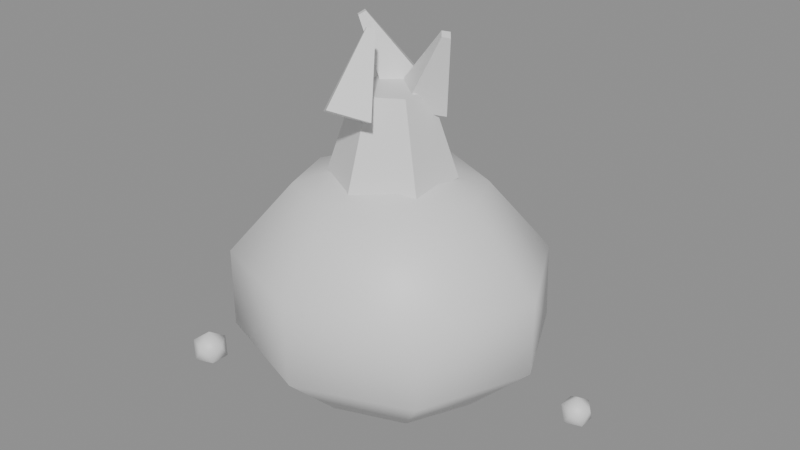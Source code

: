 # Source: ph_prop_soil_pouch.blend  (saved by Blender 5.0.119; exported with 4.5.12 LTS)
import bpy
from mathutils import Matrix  # noqa: F401  (used for matrix-valued properties, if any)

bpy.ops.wm.read_factory_settings(use_empty=True)
scene = bpy.context.scene
scene.name = 'Scene'

# ---- materials (node trees are filled in below, after node groups)
mat_mat_painted = bpy.data.materials.new('mat_painted')

# ---- material node trees
mat_mat_painted.use_nodes = True; mat_mat_painted.node_tree.nodes.clear()
_N = mat_mat_painted.node_tree.nodes; _L = mat_mat_painted.node_tree.links
n0 = _N.new('ShaderNodeBsdfPrincipled'); n0.name = 'Principled BSDF'; n0.location = (-200, 100)
n1 = _N.new('ShaderNodeOutputMaterial'); n1.name = 'Material Output'; n1.location = (200, 100)
_L.new(n0.outputs[0], n1.inputs[0])
n1.is_active_output = True

# ---- meshes
me_soil_pouch = bpy.data.meshes.new('soil_pouch')
me_soil_pouch.from_pydata([(-0.0004837, 0.0009566, 0.09508), (0.0002338, 0.03185, 0.08507), (-0.001287, 0.05284, 0.06259), (-0.0004214, 0.05381, 0.03514), (0.001321, 0.03264, 0.01221), (0.0003067, 0.0009012, 0.007179), (0.02378, 0.02162, 0.08467), (0.03967, 0.03608, 0.05972), (0.04066, 0.03617, 0.0325), (0.0257, 0.02151, 0.01138), (0.03376, -0.0005531, 0.08518), (0.0583, -0.0004065, 0.06029), (0.05783, 4.828e-05, 0.03359), (0.03451, -0.0001742, 0.01091), (0.02277, -0.0222, 0.08633), (0.03992, -0.03725, 0.06087), (0.04105, -0.03764, 0.03271), (0.02425, -0.02224, 0.01065), (-0.002045, -0.03051, 0.08577), (-0.0008087, -0.05162, 0.0608), (0.001501, -0.05328, 0.03269), (0.0004392, -0.03187, 0.01125), (-0.02642, -0.02066, 0.08412), (-0.04176, -0.03645, 0.05973), (-0.03995, -0.03787, 0.03226), (-0.02488, -0.02255, 0.01204), (-0.03518, 0.002362, 0.0831), (-0.05727, 0.001588, 0.05881), (-0.05784, -0.0002099, 0.03186), (-0.03628, -0.0002645, 0.01151), (-0.02336, 0.02352, 0.08379), (-0.04063, 0.0367, 0.06005), (-0.04112, 0.03789, 0.03246), (-0.02491, 0.02373, 0.01135), (0.0, 0.022, 0.0882), (0.0, 0.012, 0.1182), (0.01905, 0.011, 0.0882), (0.01039, 0.006, 0.1182), (0.01905, -0.011, 0.0882), (0.01039, -0.006, 0.1182), (0.0, -0.022, 0.0882), (0.0, -0.012, 0.1182), (-0.01905, -0.011, 0.0882), (-0.01039, -0.006, 0.1182), (-0.01905, 0.011, 0.0882), (-0.01039, 0.006, 0.1182), (0.00765, 0.01797, 0.1156), (0.01917, 0.004705, 0.1389), (0.01575, 0.008161, 0.1095), (0.02079, 0.002743, 0.1376), (0.005931, -0.00165, 0.1122), (0.01883, 0.0007809, 0.1382), (-0.002168, 0.008161, 0.1183), (0.01721, 0.002743, 0.1394), (-0.00713, 0.02215, 0.1166), (-0.01659, 0.006194, 0.1391), (0.003238, 0.0126, 0.1178), (-0.01452, 0.004284, 0.1393), (-0.004823, 0.003049, 0.1111), (-0.01613, 0.002375, 0.138), (-0.01519, 0.0126, 0.11), (-0.0182, 0.004284, 0.1377), (-0.0006743, -0.01176, 0.1092), (-0.002426, -0.005469, 0.1375), (0.009013, -0.02056, 0.1145), (-0.0004882, -0.007228, 0.1386), (-0.001261, -0.02935, 0.1187), (-0.002543, -0.008987, 0.1394), (-0.01095, -0.02056, 0.1133), (-0.004481, -0.007228, 0.1384), (0.07, -0.02, 0.0), (0.07579, -0.02421, 0.004422), (0.06779, -0.02681, 0.004422), (0.06284, -0.02, 0.004422), (0.06779, -0.01319, 0.004422), (0.07579, -0.01579, 0.004422), (0.07221, -0.02681, 0.01158), (0.06421, -0.02421, 0.01158), (0.06421, -0.01579, 0.01158), (0.07221, -0.01319, 0.01158), (0.07716, -0.02, 0.01158), (0.07, -0.02, 0.016), (0.062, 0.025, 0.0008), (0.06634, 0.02185, 0.004117), (0.06034, 0.0199, 0.004117), (0.05663, 0.025, 0.004117), (0.06034, 0.0301, 0.004117), (0.06634, 0.02815, 0.004117), (0.06366, 0.0199, 0.009483), (0.05766, 0.02185, 0.009483), (0.05766, 0.02815, 0.009483), (0.06366, 0.0301, 0.009483), (0.06737, 0.025, 0.009483), (0.062, 0.025, 0.0128), (-0.065, -0.03, 0.0004), (-0.05993, -0.03368, 0.004269), (-0.06693, -0.03595, 0.004269), (-0.07126, -0.03, 0.004269), (-0.06693, -0.02405, 0.004269), (-0.05993, -0.02632, 0.004269), (-0.06307, -0.03595, 0.01053), (-0.07007, -0.03368, 0.01053), (-0.07007, -0.02632, 0.01053), (-0.06307, -0.02405, 0.01053), (-0.05874, -0.03, 0.01053), (-0.065, -0.03, 0.0144)], [], [(5, 4, 9), (3, 2, 7, 8), (1, 0, 6), (4, 3, 8, 9), (2, 1, 6, 7), (7, 6, 10, 11), (5, 9, 13), (8, 7, 11, 12), (6, 0, 10), (9, 8, 12, 13), (11, 10, 14, 15), (5, 13, 17), (12, 11, 15, 16), (10, 0, 14), (13, 12, 16, 17), (15, 14, 18, 19), (5, 17, 21), (16, 15, 19, 20), (14, 0, 18), (17, 16, 20, 21), (19, 18, 22, 23), (5, 21, 25), (20, 19, 23, 24), (18, 0, 22), (21, 20, 24, 25), (23, 22, 26, 27), (5, 25, 29), (24, 23, 27, 28), (22, 0, 26), (25, 24, 28, 29), (27, 26, 30, 31), (5, 29, 33), (28, 27, 31, 32), (26, 0, 30), (29, 28, 32, 33), (31, 30, 1, 2), (5, 33, 4), (32, 31, 2, 3), (30, 0, 1), (33, 32, 3, 4), (34, 35, 37, 36), (36, 37, 39, 38), (38, 39, 41, 40), (40, 41, 43, 42), (37, 35, 45, 43, 41, 39), (42, 43, 45, 44), (44, 45, 35, 34), (34, 36, 38, 40, 42, 44), (46, 47, 49, 48), (48, 49, 51, 50), (49, 47, 53, 51), (50, 51, 53, 52), (52, 53, 47, 46), (46, 48, 50, 52), (54, 55, 57, 56), (56, 57, 59, 58), (57, 55, 61, 59), (58, 59, 61, 60), (60, 61, 55, 54), (54, 56, 58, 60), (62, 63, 65, 64), (64, 65, 67, 66), (65, 63, 69, 67), (66, 67, 69, 68), (68, 69, 63, 62), (62, 64, 66, 68), (70, 71, 72), (71, 70, 75), (70, 72, 73), (70, 73, 74), (70, 74, 75), (71, 75, 80), (72, 71, 76), (73, 72, 77), (74, 73, 78), (75, 74, 79), (71, 80, 76), (72, 76, 77), (73, 77, 78), (74, 78, 79), (75, 79, 80), (76, 80, 81), (77, 76, 81), (78, 77, 81), (79, 78, 81), (80, 79, 81), (82, 83, 84), (83, 82, 87), (82, 84, 85), (82, 85, 86), (82, 86, 87), (83, 87, 92), (84, 83, 88), (85, 84, 89), (86, 85, 90), (87, 86, 91), (83, 92, 88), (84, 88, 89), (85, 89, 90), (86, 90, 91), (87, 91, 92), (88, 92, 93), (89, 88, 93), (90, 89, 93), (91, 90, 93), (92, 91, 93), (94, 95, 96), (95, 94, 99), (94, 96, 97), (94, 97, 98), (94, 98, 99), (95, 99, 104), (96, 95, 100), (97, 96, 101), (98, 97, 102), (99, 98, 103), (95, 104, 100), (96, 100, 101), (97, 101, 102), (98, 102, 103), (99, 103, 104), (100, 104, 105), (101, 100, 105), (102, 101, 105), (103, 102, 105), (104, 103, 105)])
me_soil_pouch.polygons.foreach_set('use_smooth', [True] * 126)
_k = set([(11, 12), (16, 20), (23, 24), (27, 28), (34, 35), (34, 36), (34, 44), (35, 37), (35, 45), (36, 37), (36, 38), (37, 39), (38, 39), (38, 40), (39, 41), (40, 41), (40, 42), (41, 43), (42, 43), (42, 44), (43, 45), (44, 45), (46, 47), (46, 48), (46, 52), (47, 49), (47, 53), (48, 49), (48, 50), (49, 51), (50, 51), (50, 52), (51, 53), (52, 53), (54, 55), (54, 56), (54, 60), (55, 57), (55, 61), (56, 57), (56, 58), (57, 59), (58, 59), (58, 60), (59, 61), (60, 61), (62, 63), (62, 64), (62, 68), (63, 65), (63, 69), (64, 65), (64, 66), (65, 67), (66, 67), (66, 68), (67, 69), (68, 69)])
me_soil_pouch.attributes.new('sharp_edge', 'BOOLEAN', 'EDGE').data.foreach_set('value', [ (min(e.vertices), max(e.vertices)) in _k for e in me_soil_pouch.edges])
_uv = me_soil_pouch.uv_layers.new(name='UVMap')
_uv.uv.foreach_set('vector', [0.6875, 0.0, 0.75, 0.2, 0.625, 0.2, 0.75, 0.3999, 0.75, 0.6001, 0.625, 0.6001, 0.625, 0.3999, 0.75, 0.8, 0.6875, 1.0, 0.625, 0.8, 0.75, 0.2, 0.75, 0.3999, 0.625, 0.3999, 0.625, 0.2, 0.75, 0.6001, 0.75, 0.8, 0.625, 0.8, 0.625, 0.6001, 0.625, 0.6001, 0.625, 0.8, 0.5, 0.8, 0.5, 0.6001, 0.5625, 0.0, 0.625, 0.2, 0.5, 0.2, 0.625, 0.3999, 0.625, 0.6001, 0.5, 0.6001, 0.5, 0.3999, 0.625, 0.8, 0.5625, 1.0, 0.5, 0.8, 0.625, 0.2, 0.625, 0.3999, 0.5, 0.3999, 0.5, 0.2, 0.5, 0.6001, 0.5, 0.8, 0.375, 0.8, 0.375, 0.6001, 0.4375, 0.0, 0.5, 0.2, 0.375, 0.2, 0.5, 0.3999, 0.5, 0.6001, 0.375, 0.6001, 0.375, 0.3999, 0.5, 0.8, 0.4375, 1.0, 0.375, 0.8, 0.5, 0.2, 0.5, 0.3999, 0.375, 0.3999, 0.375, 0.2, 0.375, 0.6001, 0.375, 0.8, 0.25, 0.8, 0.25, 0.6001, 0.3125, 0.0, 0.375, 0.2, 0.25, 0.2, 0.375, 0.3999, 0.375, 0.6001, 0.25, 0.6001, 0.25, 0.3999, 0.375, 0.8, 0.3125, 1.0, 0.25, 0.8, 0.375, 0.2, 0.375, 0.3999, 0.25, 0.3999, 0.25, 0.2, 0.25, 0.6001, 0.25, 0.8, 0.125, 0.8, 0.125, 0.6001, 0.1875, 0.0, 0.25, 0.2, 0.125, 0.2, 0.25, 0.3999, 0.25, 0.6001, 0.125, 0.6001, 0.125, 0.3999, 0.25, 0.8, 0.1875, 1.0, 0.125, 0.8, 0.25, 0.2, 0.25, 0.3999, 0.125, 0.3999, 0.125, 0.2, 0.125, 0.6001, 0.125, 0.8, 0.0, 0.8, 0.0, 0.6001, 0.0625, 0.0, 0.125, 0.2, 0.0, 0.2, 0.125, 0.3999, 0.125, 0.6001, 0.0, 0.6001, 0.0, 0.3999, 0.125, 0.8, 0.0625, 1.0, 0.0, 0.8, 0.125, 0.2, 0.125, 0.3999, 0.0, 0.3999, 0.0, 0.2, 1.0, 0.6001, 1.0, 0.8, 0.875, 0.8, 0.875, 0.6001, 0.9375, 0.0, 1.0, 0.2, 0.875, 0.2, 1.0, 0.3999, 1.0, 0.6001, 0.875, 0.6001, 0.875, 0.3999, 1.0, 0.8, 0.9375, 1.0, 0.875, 0.8, 1.0, 0.2, 1.0, 0.3999, 0.875, 0.3999, 0.875, 0.2, 0.875, 0.6001, 0.875, 0.8, 0.75, 0.8, 0.75, 0.6001, 0.8125, 0.0, 0.875, 0.2, 0.75, 0.2, 0.875, 0.3999, 0.875, 0.6001, 0.75, 0.6001, 0.75, 0.3999, 0.875, 0.8, 0.8125, 1.0, 0.75, 0.8, 0.875, 0.2, 0.875, 0.3999, 0.75, 0.3999, 0.75, 0.2, 1.0, 0.5, 1.0, 1.0, 0.8333, 1.0, 0.8333, 0.5, 0.8333, 0.5, 0.8333, 1.0, 0.6667, 1.0, 0.6667, 0.5, 0.6667, 0.5, 0.6667, 1.0, 0.5, 1.0, 0.5, 0.5, 0.5, 0.5, 0.5, 1.0, 0.3333, 1.0, 0.3333, 0.5, 0.4578, 0.3701, 0.25, 0.49, 0.04224, 0.3701, 0.04224, 0.1299, 0.25, 0.01001, 0.4578, 0.1299, 0.3333, 0.5, 0.3333, 1.0, 0.1667, 1.0, 0.1667, 0.5, 0.1667, 0.5, 0.1667, 1.0, 0.0, 1.0, 0.0, 0.5, 0.75, 0.49, 0.9578, 0.3701, 0.9578, 0.1299, 0.75, 0.01001, 0.5422, 0.1299, 0.5422, 0.3701, 1.0, 0.5, 1.0, 1.0, 0.75, 1.0, 0.75, 0.5, 0.75, 0.5, 0.75, 1.0, 0.5, 1.0, 0.5, 0.5, 0.49, 0.25, 0.25, 0.49, 0.01001, 0.25, 0.25, 0.01001, 0.5, 0.5, 0.5, 1.0, 0.25, 1.0, 0.25, 0.5, 0.25, 0.5, 0.25, 1.0, 0.0, 1.0, 0.0, 0.5, 0.75, 0.49, 0.99, 0.25, 0.75, 0.01001, 0.51, 0.25, 1.0, 0.5, 1.0, 1.0, 0.75, 1.0, 0.75, 0.5, 0.75, 0.5, 0.75, 1.0, 0.5, 1.0, 0.5, 0.5, 0.49, 0.25, 0.25, 0.49, 0.01001, 0.25, 0.25, 0.01001, 0.5, 0.5, 0.5, 1.0, 0.25, 1.0, 0.25, 0.5, 0.25, 0.5, 0.25, 1.0, 0.0, 1.0, 0.0, 0.5, 0.75, 0.49, 0.99, 0.25, 0.75, 0.01001, 0.51, 0.25, 1.0, 0.5, 1.0, 1.0, 0.75, 1.0, 0.75, 0.5, 0.75, 0.5, 0.75, 1.0, 0.5, 1.0, 0.5, 0.5, 0.49, 0.25, 0.25, 0.49, 0.01001, 0.25, 0.25, 0.01001, 0.5, 0.5, 0.5, 1.0, 0.25, 1.0, 0.25, 0.5, 0.25, 0.5, 0.25, 1.0, 0.0, 1.0, 0.0, 0.5, 0.75, 0.49, 0.99, 0.25, 0.75, 0.01001, 0.51, 0.25, 0.1819, 0.0, 0.2727, 0.1575, 0.09082, 0.1575, 0.2727, 0.1575, 0.3635, 0.0, 0.4546, 0.1575, 0.9092, 0.0, 1.0, 0.1575, 0.8181, 0.1575, 0.7273, 0.0, 0.8181, 0.1575, 0.6365, 0.1575, 0.5454, 0.0, 0.6365, 0.1575, 0.4546, 0.1575, 0.2727, 0.1575, 0.4546, 0.1575, 0.3635, 0.3149, 0.09082, 0.1575, 0.2727, 0.1575, 0.1819, 0.3149, 0.8181, 0.1575, 1.0, 0.1575, 0.9092, 0.3149, 0.6365, 0.1575, 0.8181, 0.1575, 0.7273, 0.3149, 0.4546, 0.1575, 0.6365, 0.1575, 0.5454, 0.3149, 0.2727, 0.1575, 0.3635, 0.3149, 0.1819, 0.3149, 0.09082, 0.1575, 0.1819, 0.3149, 0.0, 0.3149, 0.8181, 0.1575, 0.9092, 0.3149, 0.7273, 0.3149, 0.6365, 0.1575, 0.7273, 0.3149, 0.5454, 0.3149, 0.4546, 0.1575, 0.5454, 0.3149, 0.3635, 0.3149, 0.1819, 0.3149, 0.3635, 0.3149, 0.2727, 0.4724, 0.0, 0.3149, 0.1819, 0.3149, 0.09082, 0.4724, 0.7273, 0.3149, 0.9092, 0.3149, 0.8181, 0.4724, 0.5454, 0.3149, 0.7273, 0.3149, 0.6365, 0.4724, 0.3635, 0.3149, 0.5454, 0.3149, 0.4546, 0.4724, 0.1819, 0.0, 0.2727, 0.1575, 0.09082, 0.1575, 0.2727, 0.1575, 0.3635, 0.0, 0.4546, 0.1575, 0.9092, 0.0, 1.0, 0.1575, 0.8181, 0.1575, 0.7273, 0.0, 0.8181, 0.1575, 0.6365, 0.1575, 0.5454, 0.0, 0.6365, 0.1575, 0.4546, 0.1575, 0.2727, 0.1575, 0.4546, 0.1575, 0.3635, 0.3149, 0.09082, 0.1575, 0.2727, 0.1575, 0.1819, 0.3149, 0.8181, 0.1575, 1.0, 0.1575, 0.9092, 0.3149, 0.6365, 0.1575, 0.8181, 0.1575, 0.7273, 0.3149, 0.4546, 0.1575, 0.6365, 0.1575, 0.5454, 0.3149, 0.2727, 0.1575, 0.3635, 0.3149, 0.1819, 0.3149, 0.09082, 0.1575, 0.1819, 0.3149, 0.0, 0.3149, 0.8181, 0.1575, 0.9092, 0.3149, 0.7273, 0.3149, 0.6365, 0.1575, 0.7273, 0.3149, 0.5454, 0.3149, 0.4546, 0.1575, 0.5454, 0.3149, 0.3635, 0.3149, 0.1819, 0.3149, 0.3635, 0.3149, 0.2727, 0.4724, 0.0, 0.3149, 0.1819, 0.3149, 0.09082, 0.4724, 0.7273, 0.3149, 0.9092, 0.3149, 0.8181, 0.4724, 0.5454, 0.3149, 0.7273, 0.3149, 0.6365, 0.4724, 0.3635, 0.3149, 0.5454, 0.3149, 0.4546, 0.4724, 0.1819, 0.0, 0.2727, 0.1575, 0.09082, 0.1575, 0.2727, 0.1575, 0.3635, 0.0, 0.4546, 0.1575, 0.9092, 0.0, 1.0, 0.1575, 0.8181, 0.1575, 0.7273, 0.0, 0.8181, 0.1575, 0.6365, 0.1575, 0.5454, 0.0, 0.6365, 0.1575, 0.4546, 0.1575, 0.2727, 0.1575, 0.4546, 0.1575, 0.3635, 0.3149, 0.09082, 0.1575, 0.2727, 0.1575, 0.1819, 0.3149, 0.8181, 0.1575, 1.0, 0.1575, 0.9092, 0.3149, 0.6365, 0.1575, 0.8181, 0.1575, 0.7273, 0.3149, 0.4546, 0.1575, 0.6365, 0.1575, 0.5454, 0.3149, 0.2727, 0.1575, 0.3635, 0.3149, 0.1819, 0.3149, 0.09082, 0.1575, 0.1819, 0.3149, 0.0, 0.3149, 0.8181, 0.1575, 0.9092, 0.3149, 0.7273, 0.3149, 0.6365, 0.1575, 0.7273, 0.3149, 0.5454, 0.3149, 0.4546, 0.1575, 0.5454, 0.3149, 0.3635, 0.3149, 0.1819, 0.3149, 0.3635, 0.3149, 0.2727, 0.4724, 0.0, 0.3149, 0.1819, 0.3149, 0.09082, 0.4724, 0.7273, 0.3149, 0.9092, 0.3149, 0.8181, 0.4724, 0.5454, 0.3149, 0.7273, 0.3149, 0.6365, 0.4724, 0.3635, 0.3149, 0.5454, 0.3149, 0.4546, 0.4724])
_ca = me_soil_pouch.color_attributes.new('Col', 'FLOAT_COLOR', 'CORNER')
_ca.data.foreach_set('color', [0.215, 0.1845, 0.1288, 1.0, 0.2462, 0.2131, 0.149, 1.0, 0.2386, 0.2062, 0.1442, 1.0, 0.4122, 0.3642, 0.2553, 1.0, 0.5044, 0.4453, 0.3113, 1.0, 0.4886, 0.4314, 0.3018, 1.0, 0.3913, 0.3457, 0.2425, 1.0, 0.9222, 0.8124, 0.5642, 1.0, 0.9159, 0.8069, 0.5604, 1.0, 0.9131, 0.8044, 0.5587, 1.0, 0.2462, 0.2131, 0.149, 1.0, 0.4038, 0.3568, 0.2502, 1.0, 0.3834, 0.3387, 0.2376, 1.0, 0.2386, 0.2062, 0.1442, 1.0, 0.7275, 0.6414, 0.4465, 1.0, 0.7754, 0.6835, 0.4755, 1.0, 0.7678, 0.6768, 0.4709, 1.0, 0.7045, 0.6212, 0.4326, 1.0, 0.7138, 0.6294, 0.4383, 1.0, 0.778, 0.6858, 0.4771, 1.0, 0.769, 0.6779, 0.4717, 1.0, 0.7024, 0.6193, 0.4313, 1.0, 0.215, 0.1845, 0.1288, 1.0, 0.2386, 0.2062, 0.1442, 1.0, 0.2338, 0.2019, 0.1411, 1.0, 0.3868, 0.3417, 0.2397, 1.0, 0.4828, 0.4264, 0.2983, 1.0, 0.4752, 0.4196, 0.2936, 1.0, 0.3871, 0.3421, 0.24, 1.0, 0.9161, 0.8071, 0.5606, 1.0, 0.9189, 0.8096, 0.5623, 1.0, 0.9055, 0.7978, 0.5542, 1.0, 0.2386, 0.2062, 0.1442, 1.0, 0.3834, 0.3387, 0.2376, 1.0, 0.3837, 0.3391, 0.238, 1.0, 0.2338, 0.2019, 0.1411, 1.0, 0.7056, 0.6222, 0.4333, 1.0, 0.7726, 0.6811, 0.4739, 1.0, 0.768, 0.677, 0.4711, 1.0, 0.7005, 0.6177, 0.4302, 1.0, 0.215, 0.1845, 0.1288, 1.0, 0.2338, 0.2019, 0.1411, 1.0, 0.2316, 0.2, 0.1398, 1.0, 0.3863, 0.3414, 0.2396, 1.0, 0.4743, 0.4188, 0.2931, 1.0, 0.4708, 0.4158, 0.291, 1.0, 0.3782, 0.3342, 0.2345, 1.0, 0.9102, 0.8019, 0.557, 1.0, 0.9237, 0.8137, 0.5651, 1.0, 0.9048, 0.7972, 0.5537, 1.0, 0.2338, 0.2019, 0.1411, 1.0, 0.3837, 0.3391, 0.238, 1.0, 0.3756, 0.3319, 0.2329, 1.0, 0.2316, 0.2, 0.1398, 1.0, 0.6864, 0.6053, 0.4217, 1.0, 0.7526, 0.6635, 0.4617, 1.0, 0.7526, 0.6635, 0.4617, 1.0, 0.6885, 0.6071, 0.4229, 1.0, 0.215, 0.1845, 0.1288, 1.0, 0.2316, 0.2, 0.1398, 1.0, 0.2361, 0.204, 0.1426, 1.0, 0.3895, 0.3442, 0.2414, 1.0, 0.4851, 0.4283, 0.2996, 1.0, 0.4865, 0.4296, 0.3005, 1.0, 0.3912, 0.3457, 0.2425, 1.0, 0.9035, 0.796, 0.553, 1.0, 0.9223, 0.8126, 0.5643, 1.0, 0.9035, 0.796, 0.553, 1.0, 0.2316, 0.2, 0.1398, 1.0, 0.3756, 0.3319, 0.2329, 1.0, 0.3772, 0.3333, 0.2339, 1.0, 0.2361, 0.204, 0.1426, 1.0, 0.6892, 0.6078, 0.4234, 1.0, 0.7534, 0.6642, 0.4622, 1.0, 0.7586, 0.6687, 0.4654, 1.0, 0.6961, 0.6138, 0.4276, 1.0, 0.215, 0.1845, 0.1288, 1.0, 0.2361, 0.204, 0.1426, 1.0, 0.2432, 0.2105, 0.1472, 1.0, 0.3838, 0.3391, 0.2379, 1.0, 0.4772, 0.4214, 0.2948, 1.0, 0.4819, 0.4256, 0.2977, 1.0, 0.387, 0.3418, 0.2398, 1.0, 0.8994, 0.7924, 0.5505, 1.0, 0.9181, 0.8089, 0.5618, 1.0, 0.9056, 0.7978, 0.5542, 1.0, 0.2361, 0.204, 0.1426, 1.0, 0.3772, 0.3333, 0.2339, 1.0, 0.3804, 0.336, 0.2357, 1.0, 0.2432, 0.2105, 0.1472, 1.0, 0.7033, 0.6202, 0.4319, 1.0, 0.7665, 0.6757, 0.4701, 1.0, 0.7742, 0.6825, 0.4748, 1.0, 0.7134, 0.629, 0.438, 1.0, 0.215, 0.1845, 0.1288, 1.0, 0.2432, 0.2105, 0.1472, 1.0, 0.2424, 0.2097, 0.1466, 1.0, 0.3811, 0.3367, 0.2362, 1.0, 0.4746, 0.4191, 0.2933, 1.0, 0.4813, 0.425, 0.2973, 1.0, 0.3853, 0.3402, 0.2386, 1.0, 0.9028, 0.7954, 0.5525, 1.0, 0.9153, 0.8064, 0.5601, 1.0, 0.912, 0.8035, 0.5581, 1.0, 0.2432, 0.2105, 0.1472, 1.0, 0.3804, 0.336, 0.2357, 1.0, 0.3845, 0.3395, 0.2382, 1.0, 0.2424, 0.2097, 0.1466, 1.0, 0.7156, 0.6309, 0.4393, 1.0, 0.7766, 0.6845, 0.4762, 1.0, 0.7835, 0.6906, 0.4804, 1.0, 0.7281, 0.642, 0.4469, 1.0, 0.215, 0.1845, 0.1288, 1.0, 0.2424, 0.2097, 0.1466, 1.0, 0.2423, 0.2095, 0.1464, 1.0, 0.3879, 0.3425, 0.2402, 1.0, 0.4846, 0.4279, 0.2993, 1.0, 0.493, 0.4353, 0.3044, 1.0, 0.396, 0.3498, 0.2453, 1.0, 0.91, 0.8018, 0.5569, 1.0, 0.9133, 0.8047, 0.5589, 1.0, 0.9181, 0.8089, 0.5618, 1.0, 0.2424, 0.2097, 0.1466, 1.0, 0.3845, 0.3395, 0.2382, 1.0, 0.3925, 0.3467, 0.2432, 1.0, 0.2423, 0.2095, 0.1464, 1.0, 0.7262, 0.6403, 0.4458, 1.0, 0.7813, 0.6887, 0.4791, 1.0, 0.7826, 0.6899, 0.4799, 1.0, 0.7342, 0.6473, 0.4506, 1.0, 0.215, 0.1845, 0.1288, 1.0, 0.2423, 0.2095, 0.1464, 1.0, 0.2462, 0.2131, 0.149, 1.0, 0.4014, 0.3546, 0.2486, 1.0, 0.4998, 0.4413, 0.3086, 1.0, 0.5053, 0.4461, 0.3119, 1.0, 0.4129, 0.3649, 0.2558, 1.0, 0.9187, 0.8094, 0.5622, 1.0, 0.914, 0.8052, 0.5593, 1.0, 0.9202, 0.8107, 0.5631, 1.0, 0.2423, 0.2095, 0.1464, 1.0, 0.3925, 0.3467, 0.2432, 1.0, 0.4038, 0.3568, 0.2502, 1.0, 0.2462, 0.2131, 0.149, 1.0, 0.3579, 0.3068, 0.2024, 1.0, 0.3566, 0.3057, 0.2017, 1.0, 0.3574, 0.3064, 0.2022, 1.0, 0.3599, 0.3085, 0.2035, 1.0, 0.3599, 0.3085, 0.2035, 1.0, 0.3574, 0.3064, 0.2022, 1.0, 0.356, 0.3052, 0.2014, 1.0, 0.3572, 0.3062, 0.202, 1.0, 0.3572, 0.3062, 0.202, 1.0, 0.356, 0.3052, 0.2014, 1.0, 0.3537, 0.3033, 0.2001, 1.0, 0.3527, 0.3024, 0.1995, 1.0, 0.3527, 0.3024, 0.1995, 1.0, 0.3537, 0.3033, 0.2001, 1.0, 0.353, 0.3026, 0.1997, 1.0, 0.351, 0.3009, 0.1986, 1.0, 0.5362, 0.4587, 0.3007, 1.0, 0.535, 0.4576, 0.3, 1.0, 0.5317, 0.4548, 0.2982, 1.0, 0.5295, 0.4529, 0.297, 1.0, 0.5306, 0.4539, 0.2976, 1.0, 0.534, 0.4568, 0.2995, 1.0, 0.351, 0.3009, 0.1986, 1.0, 0.353, 0.3026, 0.1997, 1.0, 0.3544, 0.3039, 0.2005, 1.0, 0.3537, 0.3032, 0.2001, 1.0, 0.3537, 0.3032, 0.2001, 1.0, 0.3544, 0.3039, 0.2005, 1.0, 0.3566, 0.3057, 0.2017, 1.0, 0.3579, 0.3068, 0.2024, 1.0, 0.3001, 0.2576, 0.1705, 1.0, 0.3018, 0.259, 0.1714, 1.0, 0.2996, 0.2571, 0.1702, 1.0, 0.2958, 0.2539, 0.1681, 1.0, 0.2944, 0.2527, 0.1673, 1.0, 0.2966, 0.2546, 0.1685, 1.0, 0.4865, 0.4296, 0.3005, 1.0, 0.486, 0.4291, 0.3002, 1.0, 0.486, 0.4292, 0.3002, 1.0, 0.487, 0.43, 0.3008, 1.0, 0.487, 0.43, 0.3008, 1.0, 0.486, 0.4292, 0.3002, 1.0, 0.4853, 0.4286, 0.2998, 1.0, 0.4833, 0.4268, 0.2986, 1.0, 0.8225, 0.7249, 0.504, 1.0, 0.8224, 0.7248, 0.504, 1.0, 0.8211, 0.7237, 0.5032, 1.0, 0.8213, 0.7239, 0.5033, 1.0, 0.6088, 0.5371, 0.3747, 1.0, 0.6113, 0.5393, 0.3762, 1.0, 0.6112, 0.5392, 0.3761, 1.0, 0.6085, 0.5368, 0.3745, 1.0, 0.7011, 0.6183, 0.4306, 1.0, 0.7043, 0.621, 0.4325, 1.0, 0.7054, 0.622, 0.4332, 1.0, 0.7062, 0.6227, 0.4337, 1.0, 0.4865, 0.4296, 0.3005, 1.0, 0.487, 0.43, 0.3008, 1.0, 0.4833, 0.4268, 0.2986, 1.0, 0.4831, 0.4266, 0.2984, 1.0, 0.715, 0.6305, 0.439, 1.0, 0.7083, 0.6246, 0.435, 1.0, 0.7085, 0.6247, 0.435, 1.0, 0.7163, 0.6315, 0.4398, 1.0, 0.5713, 0.5042, 0.352, 1.0, 0.5652, 0.4987, 0.3482, 1.0, 0.5646, 0.4982, 0.3479, 1.0, 0.5679, 0.5012, 0.3499, 1.0, 0.812, 0.7157, 0.4977, 1.0, 0.8119, 0.7156, 0.4976, 1.0, 0.8108, 0.7146, 0.497, 1.0, 0.8112, 0.7149, 0.4972, 1.0, 0.482, 0.4256, 0.2978, 1.0, 0.4792, 0.4231, 0.296, 1.0, 0.479, 0.4229, 0.2959, 1.0, 0.4812, 0.425, 0.2973, 1.0, 0.5123, 0.4523, 0.3162, 1.0, 0.5099, 0.4501, 0.3147, 1.0, 0.5105, 0.4507, 0.3151, 1.0, 0.5153, 0.4549, 0.318, 1.0, 0.484, 0.4274, 0.299, 1.0, 0.4849, 0.4281, 0.2995, 1.0, 0.482, 0.4256, 0.2978, 1.0, 0.4812, 0.425, 0.2973, 1.0, 0.4804, 0.4242, 0.2968, 1.0, 0.4804, 0.4242, 0.2968, 1.0, 0.4804, 0.4242, 0.2968, 1.0, 0.4806, 0.4244, 0.2969, 1.0, 0.6752, 0.5955, 0.4149, 1.0, 0.6749, 0.5952, 0.4147, 1.0, 0.674, 0.5944, 0.4142, 1.0, 0.67, 0.5909, 0.4118, 1.0, 0.8124, 0.716, 0.4979, 1.0, 0.8124, 0.716, 0.4979, 1.0, 0.8113, 0.715, 0.4972, 1.0, 0.8113, 0.715, 0.4972, 1.0, 0.6373, 0.5621, 0.3919, 1.0, 0.6411, 0.5655, 0.3942, 1.0, 0.6411, 0.5655, 0.3942, 1.0, 0.6368, 0.5617, 0.3917, 1.0, 0.4766, 0.4209, 0.2945, 1.0, 0.4798, 0.4237, 0.2964, 1.0, 0.4804, 0.4242, 0.2968, 1.0, 0.4804, 0.4242, 0.2968, 1.0, 0.4804, 0.4242, 0.2968, 1.0, 0.4806, 0.4244, 0.2969, 1.0, 0.4769, 0.4212, 0.2947, 1.0, 0.4766, 0.4209, 0.2945, 1.0, 0.07885, 0.04982, 0.03055, 1.0, 0.07884, 0.04982, 0.03056, 1.0, 0.07791, 0.04925, 0.03024, 1.0, 0.07884, 0.04982, 0.03056, 1.0, 0.07885, 0.04982, 0.03055, 1.0, 0.07983, 0.05041, 0.03089, 1.0, 0.07885, 0.04982, 0.03055, 1.0, 0.07791, 0.04925, 0.03024, 1.0, 0.07828, 0.04947, 0.03036, 1.0, 0.07885, 0.04982, 0.03055, 1.0, 0.07828, 0.04947, 0.03036, 1.0, 0.07947, 0.05018, 0.03075, 1.0, 0.07885, 0.04982, 0.03055, 1.0, 0.07947, 0.05018, 0.03075, 1.0, 0.07983, 0.05041, 0.03089, 1.0, 0.07884, 0.04982, 0.03056, 1.0, 0.07983, 0.05041, 0.03089, 1.0, 0.07945, 0.05018, 0.03077, 1.0, 0.07791, 0.04925, 0.03024, 1.0, 0.07884, 0.04982, 0.03056, 1.0, 0.07827, 0.04947, 0.03037, 1.0, 0.07828, 0.04947, 0.03036, 1.0, 0.07791, 0.04925, 0.03024, 1.0, 0.07792, 0.04926, 0.03024, 1.0, 0.07947, 0.05018, 0.03075, 1.0, 0.07828, 0.04947, 0.03036, 1.0, 0.07889, 0.04984, 0.03056, 1.0, 0.07983, 0.05041, 0.03089, 1.0, 0.07947, 0.05018, 0.03075, 1.0, 0.07984, 0.05041, 0.03089, 1.0, 0.0849, 0.05349, 0.0327, 1.0, 0.08557, 0.0539, 0.03293, 1.0, 0.08425, 0.05311, 0.03249, 1.0, 0.08386, 0.05287, 0.03235, 1.0, 0.08425, 0.05311, 0.03249, 1.0, 0.08388, 0.05288, 0.03235, 1.0, 0.0843, 0.05313, 0.03248, 1.0, 0.08388, 0.05288, 0.03235, 1.0, 0.08498, 0.05354, 0.03271, 1.0, 0.08562, 0.05392, 0.03293, 1.0, 0.08498, 0.05354, 0.03271, 1.0, 0.08602, 0.05416, 0.03307, 1.0, 0.08601, 0.05416, 0.03307, 1.0, 0.08602, 0.05416, 0.03307, 1.0, 0.08557, 0.0539, 0.03293, 1.0, 0.1054, 0.06592, 0.03991, 1.0, 0.1072, 0.067, 0.04052, 1.0, 0.1064, 0.06652, 0.04024, 1.0, 0.105, 0.06565, 0.03975, 1.0, 0.1054, 0.06592, 0.03991, 1.0, 0.1064, 0.06652, 0.04024, 1.0, 0.1065, 0.06658, 0.04027, 1.0, 0.105, 0.06565, 0.03975, 1.0, 0.1064, 0.06652, 0.04024, 1.0, 0.1079, 0.06742, 0.04074, 1.0, 0.1065, 0.06658, 0.04027, 1.0, 0.1064, 0.06652, 0.04024, 1.0, 0.1072, 0.067, 0.04052, 1.0, 0.1079, 0.06742, 0.04074, 1.0, 0.1064, 0.06652, 0.04024, 1.0, 0.08125, 0.05125, 0.03135, 1.0, 0.08156, 0.05144, 0.03146, 1.0, 0.08105, 0.05113, 0.03128, 1.0, 0.08156, 0.05144, 0.03146, 1.0, 0.08125, 0.05125, 0.03135, 1.0, 0.08173, 0.05154, 0.03152, 1.0, 0.08125, 0.05125, 0.03135, 1.0, 0.08105, 0.05113, 0.03128, 1.0, 0.08092, 0.05105, 0.03123, 1.0, 0.08125, 0.05125, 0.03135, 1.0, 0.08092, 0.05105, 0.03123, 1.0, 0.08132, 0.05129, 0.03137, 1.0, 0.08125, 0.05125, 0.03135, 1.0, 0.08132, 0.05129, 0.03137, 1.0, 0.08173, 0.05154, 0.03152, 1.0, 0.08156, 0.05144, 0.03146, 1.0, 0.08173, 0.05154, 0.03152, 1.0, 0.08178, 0.05157, 0.03154, 1.0, 0.08105, 0.05113, 0.03128, 1.0, 0.08156, 0.05144, 0.03146, 1.0, 0.08136, 0.05132, 0.03139, 1.0, 0.08092, 0.05105, 0.03123, 1.0, 0.08105, 0.05113, 0.03128, 1.0, 0.08097, 0.05108, 0.03125, 1.0, 0.08132, 0.05129, 0.03137, 1.0, 0.08092, 0.05105, 0.03123, 1.0, 0.08114, 0.05118, 0.03131, 1.0, 0.08173, 0.05154, 0.03152, 1.0, 0.08132, 0.05129, 0.03137, 1.0, 0.08164, 0.05149, 0.03148, 1.0, 0.08795, 0.05532, 0.03371, 1.0, 0.0882, 0.05547, 0.0338, 1.0, 0.08774, 0.05519, 0.03364, 1.0, 0.0874, 0.05498, 0.03351, 1.0, 0.08774, 0.05519, 0.03364, 1.0, 0.08731, 0.05493, 0.03348, 1.0, 0.08726, 0.0549, 0.03347, 1.0, 0.08731, 0.05493, 0.03348, 1.0, 0.0875, 0.05504, 0.03355, 1.0, 0.0877, 0.05516, 0.03362, 1.0, 0.0875, 0.05504, 0.03355, 1.0, 0.08804, 0.05537, 0.03374, 1.0, 0.08814, 0.05543, 0.03378, 1.0, 0.08804, 0.05537, 0.03374, 1.0, 0.0882, 0.05547, 0.0338, 1.0, 0.1103, 0.06887, 0.04154, 1.0, 0.1109, 0.06922, 0.04174, 1.0, 0.1105, 0.06896, 0.0416, 1.0, 0.1098, 0.06854, 0.04135, 1.0, 0.1103, 0.06887, 0.04154, 1.0, 0.1105, 0.06896, 0.0416, 1.0, 0.11, 0.06868, 0.04143, 1.0, 0.1098, 0.06854, 0.04135, 1.0, 0.1105, 0.06896, 0.0416, 1.0, 0.1107, 0.0691, 0.04167, 1.0, 0.11, 0.06868, 0.04143, 1.0, 0.1105, 0.06896, 0.0416, 1.0, 0.1109, 0.06922, 0.04174, 1.0, 0.1107, 0.0691, 0.04167, 1.0, 0.1105, 0.06896, 0.0416, 1.0, 0.06959, 0.04418, 0.02726, 1.0, 0.06951, 0.04413, 0.02725, 1.0, 0.06893, 0.04378, 0.02705, 1.0, 0.06951, 0.04413, 0.02725, 1.0, 0.06959, 0.04418, 0.02726, 1.0, 0.07022, 0.04456, 0.02748, 1.0, 0.06959, 0.04418, 0.02726, 1.0, 0.06893, 0.04378, 0.02705, 1.0, 0.06927, 0.04398, 0.02715, 1.0, 0.06959, 0.04418, 0.02726, 1.0, 0.06927, 0.04398, 0.02715, 1.0, 0.07001, 0.04443, 0.0274, 1.0, 0.06959, 0.04418, 0.02726, 1.0, 0.07001, 0.04443, 0.0274, 1.0, 0.07022, 0.04456, 0.02748, 1.0, 0.06951, 0.04413, 0.02725, 1.0, 0.07022, 0.04456, 0.02748, 1.0, 0.06998, 0.04442, 0.02741, 1.0, 0.06893, 0.04378, 0.02705, 1.0, 0.06951, 0.04413, 0.02725, 1.0, 0.0692, 0.04395, 0.02715, 1.0, 0.06927, 0.04398, 0.02715, 1.0, 0.06893, 0.04378, 0.02705, 1.0, 0.06899, 0.04382, 0.02707, 1.0, 0.07001, 0.04443, 0.0274, 1.0, 0.06927, 0.04398, 0.02715, 1.0, 0.06969, 0.04424, 0.02729, 1.0, 0.07022, 0.04456, 0.02748, 1.0, 0.07001, 0.04443, 0.0274, 1.0, 0.07028, 0.0446, 0.0275, 1.0, 0.07477, 0.04734, 0.02913, 1.0, 0.0753, 0.04766, 0.02931, 1.0, 0.07443, 0.04714, 0.02901, 1.0, 0.07416, 0.04697, 0.02891, 1.0, 0.07443, 0.04714, 0.02901, 1.0, 0.07423, 0.04701, 0.02893, 1.0, 0.07455, 0.0472, 0.02902, 1.0, 0.07423, 0.04701, 0.02893, 1.0, 0.07502, 0.04748, 0.02919, 1.0, 0.07537, 0.04769, 0.02931, 1.0, 0.07502, 0.04748, 0.02919, 1.0, 0.07566, 0.04787, 0.02941, 1.0, 0.07558, 0.04782, 0.02939, 1.0, 0.07566, 0.04787, 0.02941, 1.0, 0.0753, 0.04766, 0.02931, 1.0, 0.0929, 0.05836, 0.03553, 1.0, 0.09409, 0.05907, 0.03594, 1.0, 0.09371, 0.05884, 0.0358, 1.0, 0.09271, 0.05824, 0.03545, 1.0, 0.0929, 0.05836, 0.03553, 1.0, 0.09371, 0.05884, 0.0358, 1.0, 0.09386, 0.05892, 0.03583, 1.0, 0.09271, 0.05824, 0.03545, 1.0, 0.09371, 0.05884, 0.0358, 1.0, 0.09466, 0.0594, 0.03611, 1.0, 0.09386, 0.05892, 0.03583, 1.0, 0.09371, 0.05884, 0.0358, 1.0, 0.09409, 0.05907, 0.03594, 1.0, 0.09466, 0.0594, 0.03611, 1.0, 0.09371, 0.05884, 0.0358, 1.0])
me_soil_pouch.materials.append(mat_mat_painted)
me_soil_pouch.update()

# ---- objects
ob_ph_prop_soil_pouch = bpy.data.objects.new('ph_prop_soil_pouch', me_soil_pouch)
ob_grip = bpy.data.objects.new('grip', None)

# ---- transforms, parenting, visibility, modifiers, constraints
ob_ph_prop_soil_pouch.location = (0.0, 0.0, 0.0)
ob_grip.parent = ob_ph_prop_soil_pouch
ob_grip.location = (0.0, 0.0, 0.1232)

# ---- collection membership
scene.collection.objects.link(ob_ph_prop_soil_pouch)
scene.collection.objects.link(ob_grip)

# ---- scene / render settings (as saved in the file)
scene.frame_start = 1; scene.frame_end = 250; scene.frame_set(1)
scene.render.engine = 'BLENDER_EEVEE_NEXT'
scene.render.bake_bias = 0.0
scene.render.bake_samples = 0
scene.cycles.sampling_pattern = 'TABULATED_SOBOL'
scene.eevee.use_volume_custom_range = False
bpy.context.view_layer.update()

# ---- added for rendering (the .blend has no active camera and no usable light): camera, sun + grey world if the file has none
cam_auto = bpy.data.cameras.new('AutoCamera')
cam_auto.lens = 50.0
cam_auto.sensor_width = 36.0
cam_auto.clip_end = 1000.0
ob_auto_camera = bpy.data.objects.new('AutoCamera', cam_auto)
scene.collection.objects.link(ob_auto_camera)
ob_auto_camera.location = (0.215828, -0.255195, 0.240024)
ob_auto_camera.rotation_euler = (1.09748, -7.21219e-08, 0.694738)
scene.camera = ob_auto_camera
light_auto_sun = bpy.data.lights.new('AutoSun', 'SUN')
light_auto_sun.energy = 3.0
light_auto_sun.angle = 0.0523599
ob_auto_sun = bpy.data.objects.new('AutoSun', light_auto_sun)
scene.collection.objects.link(ob_auto_sun)
ob_auto_sun.rotation_euler = (0.872665, 0.174533, 0.523599)
if scene.world is None:
    world_auto = bpy.data.worlds.new('AutoWorld')
    world_auto.color = (0.3, 0.3, 0.3)
    scene.world = world_auto
bpy.context.view_layer.update()
